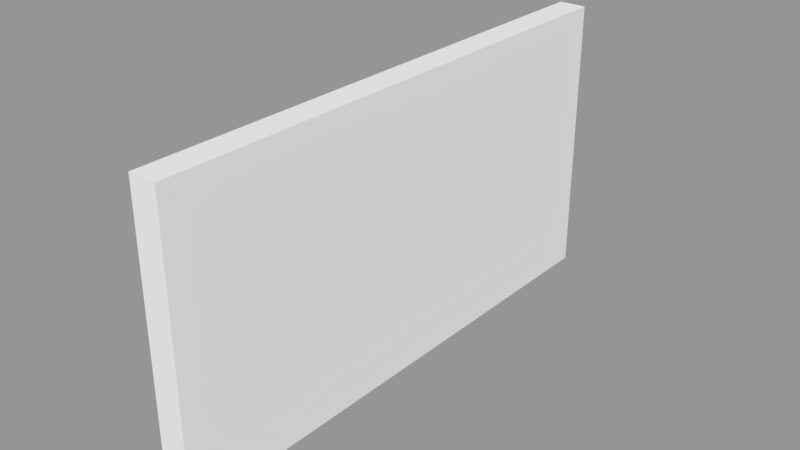 # Source: solid_wall_front.blend  (saved by Blender 2.79.0; exported with 4.5.12 LTS)
import bpy
from mathutils import Matrix  # noqa: F401  (used for matrix-valued properties, if any)

bpy.ops.wm.read_factory_settings(use_empty=True)
scene = bpy.context.scene
scene.name = 'Scene'

# ---- collections
col_collection_1 = bpy.data.collections.new('Collection 1'); scene.collection.children.link(col_collection_1)

# ---- meshes
me_cube = bpy.data.meshes.new('Cube')
me_cube.from_pydata([(-1.0, -0.8194, 0.4283), (-1.0, -0.8194, 1.738), (-1.0, 0.9555, 0.4283), (-1.0, 0.9555, 1.738), (1.0, -0.8194, 0.4283), (1.0, -0.8194, 1.738), (1.0, 0.9555, 0.4283), (1.0, 0.9555, 1.738)], [], [(0, 1, 3, 2), (2, 3, 7, 6), (6, 7, 5, 4), (4, 5, 1, 0), (2, 6, 4, 0), (7, 3, 1, 5)])
_uv = me_cube.uv_layers.new(name='UVMap')
_uv.uv.foreach_set('vector', [0.6667, 0.6667, 0.3333, 0.6667, 0.3333, 0.3333, 0.6667, 0.3333, 0.6667, 0.3333, 0.3333, 0.3333, 0.3333, 5.96e-08, 0.6667, 0.0, 0.3333, 0.3333, 1.192e-07, 0.3333, 0.0, 8.941e-08, 0.3333, 0.0, 1.987e-08, 0.6667, 0.0, 0.3333, 0.3333, 0.3333, 0.3333, 0.6667, 0.6667, 0.3333, 0.6667, 4.967e-08, 1.0, 0.0, 1.0, 0.3333, 0.3333, 0.6667, 0.3333, 1.0, 4.967e-08, 1.0, 0.0, 0.6667])
me_cube.use_remesh_preserve_volume = False
me_cube.use_remesh_preserve_attributes = False
me_cube.use_mirror_vertex_groups = False
me_cube.update()

# ---- objects
ob_wall = bpy.data.objects.new('Wall', me_cube)

# ---- transforms, parenting, visibility, modifiers, constraints
ob_wall.location = (0.0, 0.0, 0.0)
ob_wall.scale = (0.08, 1.75, 1.25)
ob_wall.lineart.crease_threshold = 0.0

# ---- collection membership
col_collection_1.objects.link(ob_wall)

# ---- scene / render settings (as saved in the file)
scene.frame_start = 1; scene.frame_end = 250; scene.frame_set(1)
scene.render.engine = 'CYCLES'
scene.render.resolution_percentage = 50
scene.render.dither_intensity = 0.0
scene.cycles.use_denoising = False
scene.cycles.samples = 128
scene.cycles.sampling_pattern = 'TABULATED_SOBOL'
scene.cycles.use_adaptive_sampling = False
scene.cycles.use_light_tree = False
scene.cycles.blur_glossy = 0.0
scene.cycles.sample_clamp_indirect = 0.0
scene.view_settings.view_transform = 'Standard'
bpy.context.view_layer.update()

# ---- added for rendering (the .blend has no active camera and no usable light): camera, sun + grey world if the file has none
cam_auto = bpy.data.cameras.new('AutoCamera')
cam_auto.lens = 50.0
cam_auto.sensor_width = 36.0
cam_auto.clip_end = 1000.0
ob_auto_camera = bpy.data.objects.new('AutoCamera', cam_auto)
scene.collection.objects.link(ob_auto_camera)
ob_auto_camera.location = (3.25193, -3.78325, 3.95562)
ob_auto_camera.rotation_euler = (1.09748, -7.21219e-08, 0.694738)
scene.camera = ob_auto_camera
light_auto_sun = bpy.data.lights.new('AutoSun', 'SUN')
light_auto_sun.energy = 3.0
light_auto_sun.angle = 0.0523599
ob_auto_sun = bpy.data.objects.new('AutoSun', light_auto_sun)
scene.collection.objects.link(ob_auto_sun)
ob_auto_sun.rotation_euler = (0.872665, 0.174533, 0.523599)
if scene.world is None:
    world_auto = bpy.data.worlds.new('AutoWorld')
    world_auto.color = (0.3, 0.3, 0.3)
    scene.world = world_auto
bpy.context.view_layer.update()
